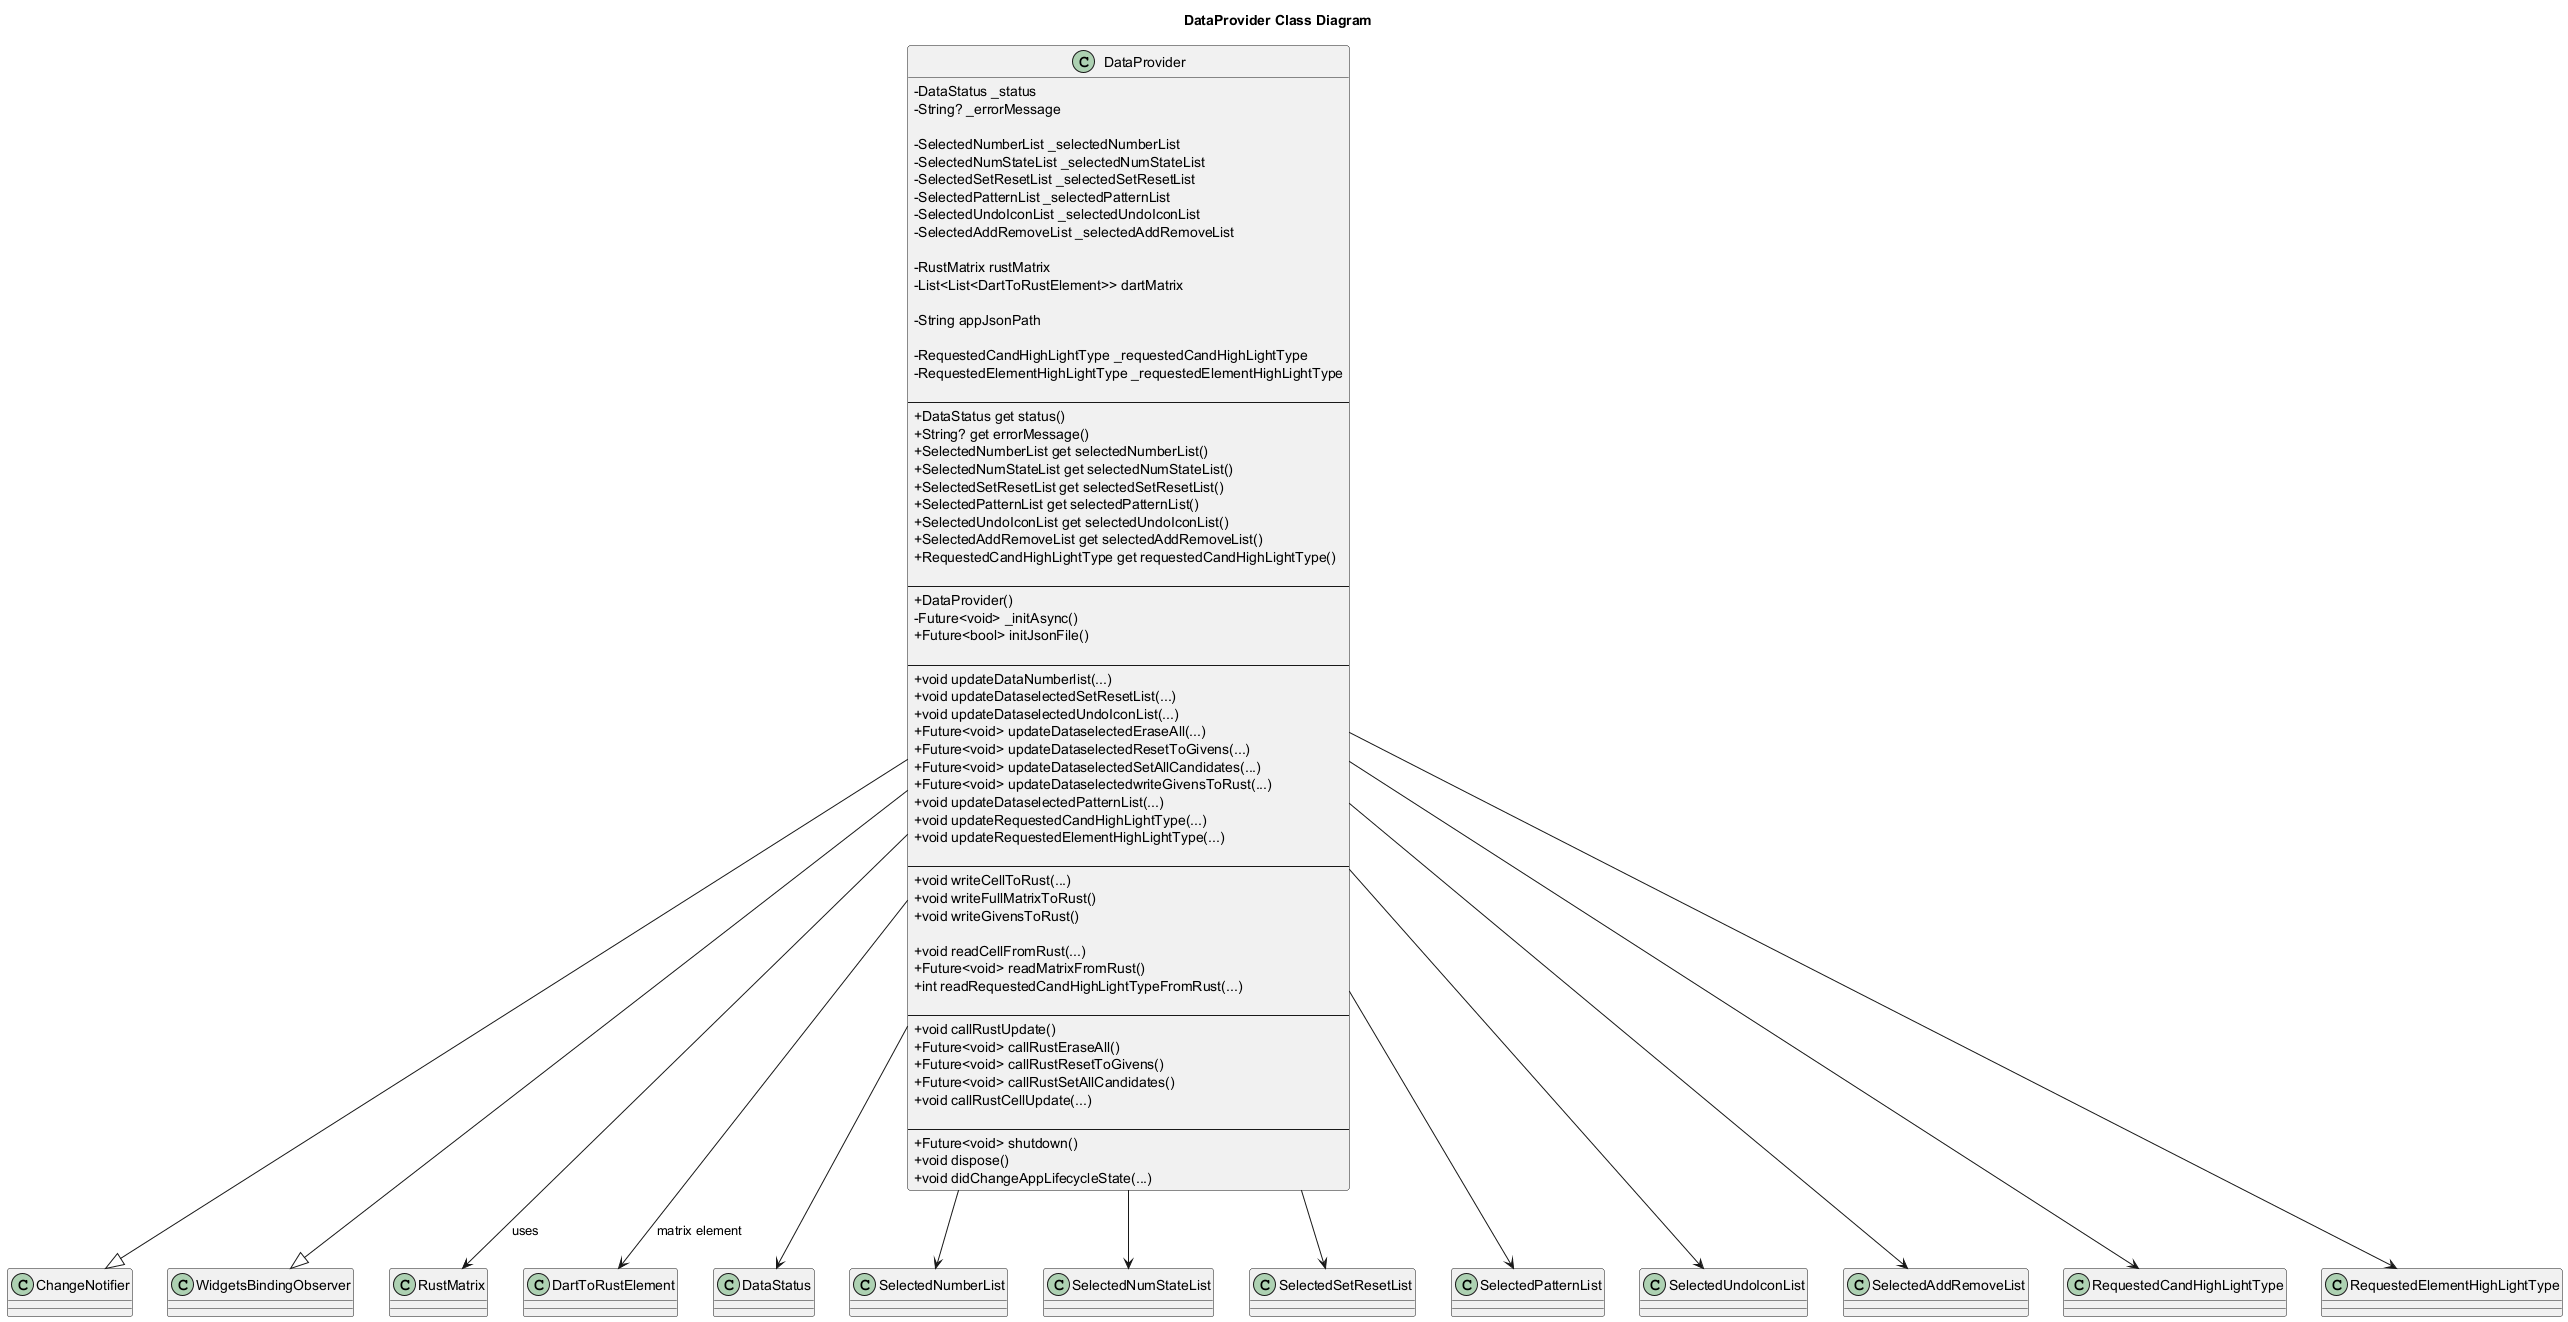

The diagram above was rendered by PlantUML. Its source (embedded in the PNG):
@startuml
title DataProvider Class Diagram

skinparam classAttributeIconSize 0

' External classes
class ChangeNotifier
class WidgetsBindingObserver
class RustMatrix
class DartToRustElement

' Enum-like external types (shown as stubs)
class DataStatus
class SelectedNumberList
class SelectedNumStateList
class SelectedSetResetList
class SelectedPatternList
class SelectedUndoIconList
class SelectedAddRemoveList
class RequestedCandHighLightType
class RequestedElementHighLightType

' -----------------------------
' Main class
' -----------------------------
class DataProvider {
    - DataStatus _status
    - String? _errorMessage

    ' HMI lists
    - SelectedNumberList _selectedNumberList
    - SelectedNumStateList _selectedNumStateList
    - SelectedSetResetList _selectedSetResetList
    - SelectedPatternList _selectedPatternList
    - SelectedUndoIconList _selectedUndoIconList
    - SelectedAddRemoveList _selectedAddRemoveList

    ' Backend matrices
    - RustMatrix rustMatrix
    - List<List<DartToRustElement>> dartMatrix

    - String appJsonPath

    - RequestedCandHighLightType _requestedCandHighLightType
    - RequestedElementHighLightType _requestedElementHighLightType

    --
    + DataStatus get status()
    + String? get errorMessage()
    + SelectedNumberList get selectedNumberList()
    + SelectedNumStateList get selectedNumStateList()
    + SelectedSetResetList get selectedSetResetList()
    + SelectedPatternList get selectedPatternList()
    + SelectedUndoIconList get selectedUndoIconList()
    + SelectedAddRemoveList get selectedAddRemoveList()
    + RequestedCandHighLightType get requestedCandHighLightType()

    --
    + DataProvider()
    - Future<void> _initAsync()
    + Future<bool> initJsonFile()

    --
    ' UI update methods
    + void updateDataNumberlist(...)
    + void updateDataselectedSetResetList(...)
    + void updateDataselectedUndoIconList(...)
    + Future<void> updateDataselectedEraseAll(...)
    + Future<void> updateDataselectedResetToGivens(...)
    + Future<void> updateDataselectedSetAllCandidates(...)
    + Future<void> updateDataselectedwriteGivensToRust(...)
    + void updateDataselectedPatternList(...)
    + void updateRequestedCandHighLightType(...)
    + void updateRequestedElementHighLightType(...)

    --
    ' Dart -> Rust
    + void writeCellToRust(...)
    + void writeFullMatrixToRust()
    + void writeGivensToRust()

    ' Rust -> Dart
    + void readCellFromRust(...)
    + Future<void> readMatrixFromRust()
    + int readRequestedCandHighLightTypeFromRust(...)

    --
    ' Rust commands
    + void callRustUpdate()
    + Future<void> callRustEraseAll()
    + Future<void> callRustResetToGivens()
    + Future<void> callRustSetAllCandidates()
    + void callRustCellUpdate(...)

    --
    + Future<void> shutdown()
    + void dispose()
    + void didChangeAppLifecycleState(...)
}

' -----------------------------
' Inheritance
' -----------------------------
DataProvider --|> ChangeNotifier
DataProvider --|> WidgetsBindingObserver

' -----------------------------
' Associations
' -----------------------------
DataProvider --> RustMatrix : "uses"
DataProvider --> DartToRustElement : "matrix element"
DataProvider --> DataStatus
DataProvider --> SelectedNumberList
DataProvider --> SelectedNumStateList
DataProvider --> SelectedSetResetList
DataProvider --> SelectedPatternList
DataProvider --> SelectedUndoIconList
DataProvider --> SelectedAddRemoveList
DataProvider --> RequestedCandHighLightType
DataProvider --> RequestedElementHighLightType

@enduml